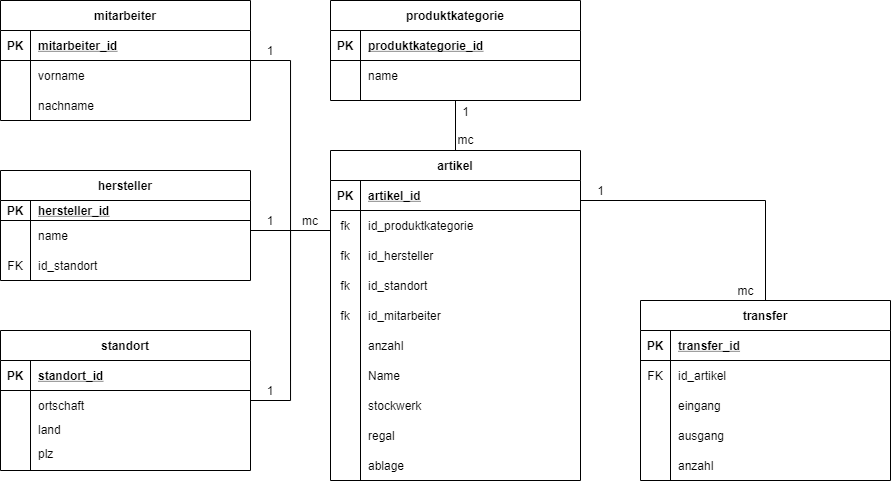

The diagram above was exported from draw.io. Its source (the exported page's mxGraphModel, read from the mxfile embedded in the PNG):
<mxGraphModel dx="749" dy="556" grid="1" gridSize="10" guides="1" tooltips="1" connect="1" arrows="1" fold="1" page="1" pageScale="1" pageWidth="850" pageHeight="1100" math="0" shadow="0" extFonts="Permanent Marker^https://fonts.googleapis.com/css?family=Permanent+Marker">
  <root>
    <mxCell id="0" />
    <mxCell id="1" parent="0" />
    <mxCell id="7EhDEFcTuI5stFCjLQC7-51" value="fk" style="shape=partialRectangle;overflow=hidden;connectable=0;fillColor=none;top=0;left=0;bottom=0;right=0;horizontal=1;" parent="1" vertex="1">
      <mxGeometry x="400" y="770" width="30" height="30" as="geometry" />
    </mxCell>
    <mxCell id="7EhDEFcTuI5stFCjLQC7-52" value="id_hersteller" style="shape=partialRectangle;overflow=hidden;connectable=0;fillColor=none;top=0;left=0;bottom=0;right=0;align=left;spacingLeft=6;" parent="1" vertex="1">
      <mxGeometry x="430" y="770" width="220" height="30" as="geometry" />
    </mxCell>
    <mxCell id="7EhDEFcTuI5stFCjLQC7-53" value="fk" style="shape=partialRectangle;overflow=hidden;connectable=0;fillColor=none;top=0;left=0;bottom=0;right=0;horizontal=1;" parent="1" vertex="1">
      <mxGeometry x="400" y="800" width="30" height="30" as="geometry" />
    </mxCell>
    <mxCell id="7EhDEFcTuI5stFCjLQC7-54" value="id_standort" style="shape=partialRectangle;overflow=hidden;connectable=0;fillColor=none;top=0;left=0;bottom=0;right=0;align=left;spacingLeft=6;" parent="1" vertex="1">
      <mxGeometry x="430" y="800" width="220" height="30" as="geometry" />
    </mxCell>
    <mxCell id="7EhDEFcTuI5stFCjLQC7-62" value="id_mitarbeiter" style="shape=partialRectangle;overflow=hidden;connectable=0;fillColor=none;top=0;left=0;bottom=0;right=0;align=left;spacingLeft=6;" parent="1" vertex="1">
      <mxGeometry x="430" y="830" width="220" height="30" as="geometry" />
    </mxCell>
    <mxCell id="7EhDEFcTuI5stFCjLQC7-63" value="anzahl" style="shape=partialRectangle;overflow=hidden;connectable=0;fillColor=none;top=0;left=0;bottom=0;right=0;align=left;spacingLeft=6;" parent="1" vertex="1">
      <mxGeometry x="430" y="860" width="220" height="30" as="geometry" />
    </mxCell>
    <mxCell id="7EhDEFcTuI5stFCjLQC7-65" value="name" style="shape=partialRectangle;overflow=hidden;connectable=0;fillColor=none;top=0;left=0;bottom=0;right=0;align=left;spacingLeft=6;" parent="1" vertex="1">
      <mxGeometry x="100" y="750" width="220" height="30" as="geometry" />
    </mxCell>
    <mxCell id="7EhDEFcTuI5stFCjLQC7-66" value="id_standort" style="shape=partialRectangle;overflow=hidden;connectable=0;fillColor=none;top=0;left=0;bottom=0;right=0;align=left;spacingLeft=6;" parent="1" vertex="1">
      <mxGeometry x="100" y="780" width="220" height="30" as="geometry" />
    </mxCell>
    <mxCell id="7EhDEFcTuI5stFCjLQC7-74" value="" style="group" parent="1" vertex="1" connectable="0">
      <mxGeometry x="710" y="830" width="250" height="180" as="geometry" />
    </mxCell>
    <mxCell id="7EhDEFcTuI5stFCjLQC7-22" value="transfer" style="shape=table;startSize=30;container=1;collapsible=1;childLayout=tableLayout;fixedRows=1;rowLines=0;fontStyle=1;align=center;resizeLast=1;" parent="7EhDEFcTuI5stFCjLQC7-74" vertex="1">
      <mxGeometry width="250" height="180" as="geometry" />
    </mxCell>
    <mxCell id="7EhDEFcTuI5stFCjLQC7-23" value="" style="shape=partialRectangle;collapsible=0;dropTarget=0;pointerEvents=0;fillColor=none;points=[[0,0.5],[1,0.5]];portConstraint=eastwest;top=0;left=0;right=0;bottom=1;" parent="7EhDEFcTuI5stFCjLQC7-22" vertex="1">
      <mxGeometry y="30" width="250" height="30" as="geometry" />
    </mxCell>
    <mxCell id="7EhDEFcTuI5stFCjLQC7-24" value="PK" style="shape=partialRectangle;overflow=hidden;connectable=0;fillColor=none;top=0;left=0;bottom=0;right=0;fontStyle=1;" parent="7EhDEFcTuI5stFCjLQC7-23" vertex="1">
      <mxGeometry width="30" height="30" as="geometry" />
    </mxCell>
    <mxCell id="7EhDEFcTuI5stFCjLQC7-25" value="transfer_id" style="shape=partialRectangle;overflow=hidden;connectable=0;fillColor=none;top=0;left=0;bottom=0;right=0;align=left;spacingLeft=6;fontStyle=5;" parent="7EhDEFcTuI5stFCjLQC7-23" vertex="1">
      <mxGeometry x="30" width="220" height="30" as="geometry" />
    </mxCell>
    <mxCell id="7EhDEFcTuI5stFCjLQC7-26" value="" style="shape=partialRectangle;collapsible=0;dropTarget=0;pointerEvents=0;fillColor=none;points=[[0,0.5],[1,0.5]];portConstraint=eastwest;top=0;left=0;right=0;bottom=0;" parent="7EhDEFcTuI5stFCjLQC7-22" vertex="1">
      <mxGeometry y="60" width="250" height="30" as="geometry" />
    </mxCell>
    <mxCell id="7EhDEFcTuI5stFCjLQC7-27" value="FK" style="shape=partialRectangle;overflow=hidden;connectable=0;fillColor=none;top=0;left=0;bottom=0;right=0;" parent="7EhDEFcTuI5stFCjLQC7-26" vertex="1">
      <mxGeometry width="30" height="30" as="geometry" />
    </mxCell>
    <mxCell id="7EhDEFcTuI5stFCjLQC7-28" value="" style="shape=partialRectangle;overflow=hidden;connectable=0;fillColor=none;top=0;left=0;bottom=0;right=0;align=left;spacingLeft=6;" parent="7EhDEFcTuI5stFCjLQC7-26" vertex="1">
      <mxGeometry x="30" width="220" height="30" as="geometry" />
    </mxCell>
    <mxCell id="7EhDEFcTuI5stFCjLQC7-68" value="id_artikel" style="shape=partialRectangle;overflow=hidden;connectable=0;fillColor=none;top=0;left=0;bottom=0;right=0;align=left;spacingLeft=6;" parent="7EhDEFcTuI5stFCjLQC7-74" vertex="1">
      <mxGeometry x="30" y="60" width="220" height="30" as="geometry" />
    </mxCell>
    <mxCell id="7EhDEFcTuI5stFCjLQC7-69" value="eingang" style="shape=partialRectangle;overflow=hidden;connectable=0;fillColor=none;top=0;left=0;bottom=0;right=0;align=left;spacingLeft=6;" parent="7EhDEFcTuI5stFCjLQC7-74" vertex="1">
      <mxGeometry x="30" y="90" width="220" height="30" as="geometry" />
    </mxCell>
    <mxCell id="7EhDEFcTuI5stFCjLQC7-70" value="ausgang" style="shape=partialRectangle;overflow=hidden;connectable=0;fillColor=none;top=0;left=0;bottom=0;right=0;align=left;spacingLeft=6;" parent="7EhDEFcTuI5stFCjLQC7-74" vertex="1">
      <mxGeometry x="30" y="120" width="220" height="30" as="geometry" />
    </mxCell>
    <mxCell id="7EhDEFcTuI5stFCjLQC7-71" value="anzahl" style="shape=partialRectangle;overflow=hidden;connectable=0;fillColor=none;top=0;left=0;bottom=0;right=0;align=left;spacingLeft=6;" parent="7EhDEFcTuI5stFCjLQC7-74" vertex="1">
      <mxGeometry x="30" y="150" width="220" height="30" as="geometry" />
    </mxCell>
    <mxCell id="7EhDEFcTuI5stFCjLQC7-75" value="Name" style="shape=partialRectangle;overflow=hidden;connectable=0;fillColor=none;top=0;left=0;bottom=0;right=0;align=left;spacingLeft=6;" parent="1" vertex="1">
      <mxGeometry x="430" y="890" width="220" height="30" as="geometry" />
    </mxCell>
    <mxCell id="7EhDEFcTuI5stFCjLQC7-78" value="" style="group" parent="1" vertex="1" connectable="0">
      <mxGeometry x="70" y="860" width="250" height="140" as="geometry" />
    </mxCell>
    <mxCell id="7EhDEFcTuI5stFCjLQC7-73" value="" style="group" parent="7EhDEFcTuI5stFCjLQC7-78" vertex="1" connectable="0">
      <mxGeometry width="250" height="140" as="geometry" />
    </mxCell>
    <mxCell id="7EhDEFcTuI5stFCjLQC7-15" value="standort" style="shape=table;startSize=30;container=1;collapsible=1;childLayout=tableLayout;fixedRows=1;rowLines=0;fontStyle=1;align=center;resizeLast=1;" parent="7EhDEFcTuI5stFCjLQC7-73" vertex="1">
      <mxGeometry width="250" height="140" as="geometry" />
    </mxCell>
    <mxCell id="7EhDEFcTuI5stFCjLQC7-16" value="" style="shape=partialRectangle;collapsible=0;dropTarget=0;pointerEvents=0;fillColor=none;points=[[0,0.5],[1,0.5]];portConstraint=eastwest;top=0;left=0;right=0;bottom=1;" parent="7EhDEFcTuI5stFCjLQC7-15" vertex="1">
      <mxGeometry y="30" width="250" height="30" as="geometry" />
    </mxCell>
    <mxCell id="7EhDEFcTuI5stFCjLQC7-17" value="PK" style="shape=partialRectangle;overflow=hidden;connectable=0;fillColor=none;top=0;left=0;bottom=0;right=0;fontStyle=1;" parent="7EhDEFcTuI5stFCjLQC7-16" vertex="1">
      <mxGeometry width="30" height="30" as="geometry" />
    </mxCell>
    <mxCell id="7EhDEFcTuI5stFCjLQC7-18" value="standort_id" style="shape=partialRectangle;overflow=hidden;connectable=0;fillColor=none;top=0;left=0;bottom=0;right=0;align=left;spacingLeft=6;fontStyle=5;" parent="7EhDEFcTuI5stFCjLQC7-16" vertex="1">
      <mxGeometry x="30" width="220" height="30" as="geometry" />
    </mxCell>
    <mxCell id="7EhDEFcTuI5stFCjLQC7-19" value="" style="shape=partialRectangle;collapsible=0;dropTarget=0;pointerEvents=0;fillColor=none;points=[[0,0.5],[1,0.5]];portConstraint=eastwest;top=0;left=0;right=0;bottom=0;" parent="7EhDEFcTuI5stFCjLQC7-15" vertex="1">
      <mxGeometry y="60" width="250" height="30" as="geometry" />
    </mxCell>
    <mxCell id="7EhDEFcTuI5stFCjLQC7-20" value="" style="shape=partialRectangle;overflow=hidden;connectable=0;fillColor=none;top=0;left=0;bottom=0;right=0;" parent="7EhDEFcTuI5stFCjLQC7-19" vertex="1">
      <mxGeometry width="30" height="30" as="geometry" />
    </mxCell>
    <mxCell id="7EhDEFcTuI5stFCjLQC7-21" value="ortschaft" style="shape=partialRectangle;overflow=hidden;connectable=0;fillColor=none;top=0;left=0;bottom=0;right=0;align=left;spacingLeft=6;" parent="7EhDEFcTuI5stFCjLQC7-19" vertex="1">
      <mxGeometry x="30" width="220" height="30" as="geometry" />
    </mxCell>
    <mxCell id="7EhDEFcTuI5stFCjLQC7-72" value="plz" style="shape=partialRectangle;overflow=hidden;connectable=0;fillColor=none;top=0;left=0;bottom=0;right=0;align=left;spacingLeft=6;" parent="7EhDEFcTuI5stFCjLQC7-73" vertex="1">
      <mxGeometry x="30" y="105" width="220" height="35" as="geometry" />
    </mxCell>
    <mxCell id="7EhDEFcTuI5stFCjLQC7-76" value="land" style="shape=partialRectangle;overflow=hidden;connectable=0;fillColor=none;top=0;left=0;bottom=0;right=0;align=left;spacingLeft=6;" parent="7EhDEFcTuI5stFCjLQC7-73" vertex="1">
      <mxGeometry x="30" y="85" width="220" height="28" as="geometry" />
    </mxCell>
    <mxCell id="7EhDEFcTuI5stFCjLQC7-79" value="nachname" style="shape=partialRectangle;overflow=hidden;connectable=0;fillColor=none;top=0;left=0;bottom=0;right=0;align=left;spacingLeft=6;" parent="1" vertex="1">
      <mxGeometry x="100" y="620" width="220" height="30" as="geometry" />
    </mxCell>
    <mxCell id="7EhDEFcTuI5stFCjLQC7-81" value="fk" style="shape=partialRectangle;overflow=hidden;connectable=0;fillColor=none;top=0;left=0;bottom=0;right=0;horizontal=1;" parent="1" vertex="1">
      <mxGeometry x="400" y="830" width="30" height="30" as="geometry" />
    </mxCell>
    <mxCell id="7EhDEFcTuI5stFCjLQC7-82" value="FK" style="shape=partialRectangle;overflow=hidden;connectable=0;fillColor=none;top=0;left=0;bottom=0;right=0;" parent="1" vertex="1">
      <mxGeometry x="70" y="780" width="30" height="30" as="geometry" />
    </mxCell>
    <mxCell id="7EhDEFcTuI5stFCjLQC7-83" value="stockwerk" style="shape=partialRectangle;overflow=hidden;connectable=0;fillColor=none;top=0;left=0;bottom=0;right=0;align=left;spacingLeft=6;" parent="1" vertex="1">
      <mxGeometry x="430" y="920" width="220" height="30" as="geometry" />
    </mxCell>
    <mxCell id="7EhDEFcTuI5stFCjLQC7-84" value="regal" style="shape=partialRectangle;overflow=hidden;connectable=0;fillColor=none;top=0;left=0;bottom=0;right=0;align=left;spacingLeft=6;" parent="1" vertex="1">
      <mxGeometry x="430" y="950" width="220" height="30" as="geometry" />
    </mxCell>
    <mxCell id="7EhDEFcTuI5stFCjLQC7-85" value="ablage" style="shape=partialRectangle;overflow=hidden;connectable=0;fillColor=none;top=0;left=0;bottom=0;right=0;align=left;spacingLeft=6;" parent="1" vertex="1">
      <mxGeometry x="430" y="980" width="220" height="30" as="geometry" />
    </mxCell>
    <mxCell id="7EhDEFcTuI5stFCjLQC7-88" style="edgeStyle=orthogonalEdgeStyle;rounded=0;orthogonalLoop=1;jettySize=auto;html=1;endArrow=none;endFill=0;" parent="1" source="C-vyLk0tnHw3VtMMgP7b-23" target="7EhDEFcTuI5stFCjLQC7-1" edge="1">
      <mxGeometry relative="1" as="geometry" />
    </mxCell>
    <mxCell id="7EhDEFcTuI5stFCjLQC7-89" style="edgeStyle=orthogonalEdgeStyle;rounded=0;orthogonalLoop=1;jettySize=auto;html=1;endArrow=none;endFill=0;" parent="1" source="C-vyLk0tnHw3VtMMgP7b-23" target="7EhDEFcTuI5stFCjLQC7-43" edge="1">
      <mxGeometry relative="1" as="geometry">
        <Array as="points">
          <mxPoint x="360" y="760" />
          <mxPoint x="360" y="590" />
        </Array>
      </mxGeometry>
    </mxCell>
    <mxCell id="7EhDEFcTuI5stFCjLQC7-91" style="edgeStyle=orthogonalEdgeStyle;rounded=0;orthogonalLoop=1;jettySize=auto;html=1;endArrow=none;endFill=0;" parent="1" source="C-vyLk0tnHw3VtMMgP7b-23" target="7EhDEFcTuI5stFCjLQC7-8" edge="1">
      <mxGeometry relative="1" as="geometry">
        <Array as="points">
          <mxPoint x="390" y="760" />
          <mxPoint x="390" y="760" />
        </Array>
      </mxGeometry>
    </mxCell>
    <mxCell id="3fY29KLkUx_pCbF7baEl-1" style="edgeStyle=orthogonalEdgeStyle;rounded=0;orthogonalLoop=1;jettySize=auto;html=1;endArrow=none;endFill=0;" parent="1" source="3fY29KLkUx_pCbF7baEl-2" target="7EhDEFcTuI5stFCjLQC7-15" edge="1">
      <mxGeometry relative="1" as="geometry">
        <Array as="points">
          <mxPoint x="360" y="760" />
          <mxPoint x="360" y="930" />
        </Array>
      </mxGeometry>
    </mxCell>
    <mxCell id="C-vyLk0tnHw3VtMMgP7b-23" value="artikel" style="shape=table;startSize=30;container=1;collapsible=1;childLayout=tableLayout;fixedRows=1;rowLines=0;fontStyle=1;align=center;resizeLast=1;" parent="1" vertex="1">
      <mxGeometry x="400" y="680" width="250" height="330" as="geometry" />
    </mxCell>
    <mxCell id="C-vyLk0tnHw3VtMMgP7b-24" value="" style="shape=partialRectangle;collapsible=0;dropTarget=0;pointerEvents=0;fillColor=none;points=[[0,0.5],[1,0.5]];portConstraint=eastwest;top=0;left=0;right=0;bottom=1;" parent="C-vyLk0tnHw3VtMMgP7b-23" vertex="1">
      <mxGeometry y="30" width="250" height="30" as="geometry" />
    </mxCell>
    <mxCell id="C-vyLk0tnHw3VtMMgP7b-25" value="PK" style="shape=partialRectangle;overflow=hidden;connectable=0;fillColor=none;top=0;left=0;bottom=0;right=0;fontStyle=1;" parent="C-vyLk0tnHw3VtMMgP7b-24" vertex="1">
      <mxGeometry width="30" height="30" as="geometry" />
    </mxCell>
    <mxCell id="C-vyLk0tnHw3VtMMgP7b-26" value="artikel_id" style="shape=partialRectangle;overflow=hidden;connectable=0;fillColor=none;top=0;left=0;bottom=0;right=0;align=left;spacingLeft=6;fontStyle=5;" parent="C-vyLk0tnHw3VtMMgP7b-24" vertex="1">
      <mxGeometry x="30" width="220" height="30" as="geometry" />
    </mxCell>
    <mxCell id="C-vyLk0tnHw3VtMMgP7b-27" value="" style="shape=partialRectangle;collapsible=0;dropTarget=0;pointerEvents=0;fillColor=none;points=[[0,0.5],[1,0.5]];portConstraint=eastwest;top=0;left=0;right=0;bottom=0;" parent="C-vyLk0tnHw3VtMMgP7b-23" vertex="1">
      <mxGeometry y="60" width="250" height="30" as="geometry" />
    </mxCell>
    <mxCell id="C-vyLk0tnHw3VtMMgP7b-28" value="fk" style="shape=partialRectangle;overflow=hidden;connectable=0;fillColor=none;top=0;left=0;bottom=0;right=0;horizontal=1;" parent="C-vyLk0tnHw3VtMMgP7b-27" vertex="1">
      <mxGeometry width="30" height="30" as="geometry" />
    </mxCell>
    <mxCell id="C-vyLk0tnHw3VtMMgP7b-29" value="id_produktkategorie" style="shape=partialRectangle;overflow=hidden;connectable=0;fillColor=none;top=0;left=0;bottom=0;right=0;align=left;spacingLeft=6;" parent="C-vyLk0tnHw3VtMMgP7b-27" vertex="1">
      <mxGeometry x="30" width="220" height="30" as="geometry" />
    </mxCell>
    <mxCell id="7EhDEFcTuI5stFCjLQC7-8" value="hersteller" style="shape=table;startSize=30;container=1;collapsible=1;childLayout=tableLayout;fixedRows=1;rowLines=0;fontStyle=1;align=center;resizeLast=1;" parent="1" vertex="1">
      <mxGeometry x="70" y="700" width="250" height="110" as="geometry" />
    </mxCell>
    <mxCell id="7EhDEFcTuI5stFCjLQC7-9" value="" style="shape=partialRectangle;collapsible=0;dropTarget=0;pointerEvents=0;fillColor=none;points=[[0,0.5],[1,0.5]];portConstraint=eastwest;top=0;left=0;right=0;bottom=1;" parent="7EhDEFcTuI5stFCjLQC7-8" vertex="1">
      <mxGeometry y="30" width="250" height="20" as="geometry" />
    </mxCell>
    <mxCell id="7EhDEFcTuI5stFCjLQC7-10" value="PK" style="shape=partialRectangle;overflow=hidden;connectable=0;fillColor=none;top=0;left=0;bottom=0;right=0;fontStyle=1;" parent="7EhDEFcTuI5stFCjLQC7-9" vertex="1">
      <mxGeometry width="30" height="20" as="geometry" />
    </mxCell>
    <mxCell id="7EhDEFcTuI5stFCjLQC7-11" value="hersteller_id" style="shape=partialRectangle;overflow=hidden;connectable=0;fillColor=none;top=0;left=0;bottom=0;right=0;align=left;spacingLeft=6;fontStyle=5;" parent="7EhDEFcTuI5stFCjLQC7-9" vertex="1">
      <mxGeometry x="30" width="220" height="20" as="geometry" />
    </mxCell>
    <mxCell id="7EhDEFcTuI5stFCjLQC7-12" value="" style="shape=partialRectangle;collapsible=0;dropTarget=0;pointerEvents=0;fillColor=none;points=[[0,0.5],[1,0.5]];portConstraint=eastwest;top=0;left=0;right=0;bottom=0;" parent="7EhDEFcTuI5stFCjLQC7-8" vertex="1">
      <mxGeometry y="50" width="250" height="30" as="geometry" />
    </mxCell>
    <mxCell id="7EhDEFcTuI5stFCjLQC7-13" value="" style="shape=partialRectangle;overflow=hidden;connectable=0;fillColor=none;top=0;left=0;bottom=0;right=0;" parent="7EhDEFcTuI5stFCjLQC7-12" vertex="1">
      <mxGeometry width="30" height="30" as="geometry" />
    </mxCell>
    <mxCell id="7EhDEFcTuI5stFCjLQC7-14" value="" style="shape=partialRectangle;overflow=hidden;connectable=0;fillColor=none;top=0;left=0;bottom=0;right=0;align=left;spacingLeft=6;" parent="7EhDEFcTuI5stFCjLQC7-12" vertex="1">
      <mxGeometry x="30" width="220" height="30" as="geometry" />
    </mxCell>
    <mxCell id="ZTk1k1ro84yPz1yUK3Gn-1" value="1&lt;br&gt;&amp;nbsp;&amp;nbsp;&lt;br&gt;mc" style="text;html=1;align=center;verticalAlign=middle;resizable=0;points=[];autosize=1;" parent="1" vertex="1">
      <mxGeometry x="520" y="630" width="30" height="50" as="geometry" />
    </mxCell>
    <mxCell id="7EhDEFcTuI5stFCjLQC7-1" value="produktkategorie" style="shape=table;startSize=30;container=1;collapsible=1;childLayout=tableLayout;fixedRows=1;rowLines=0;fontStyle=1;align=center;resizeLast=1;" parent="1" vertex="1">
      <mxGeometry x="400" y="530" width="250" height="100.00000000000023" as="geometry" />
    </mxCell>
    <mxCell id="7EhDEFcTuI5stFCjLQC7-2" value="" style="shape=partialRectangle;collapsible=0;dropTarget=0;pointerEvents=0;fillColor=none;points=[[0,0.5],[1,0.5]];portConstraint=eastwest;top=0;left=0;right=0;bottom=1;" parent="7EhDEFcTuI5stFCjLQC7-1" vertex="1">
      <mxGeometry y="30" width="250" height="30" as="geometry" />
    </mxCell>
    <mxCell id="7EhDEFcTuI5stFCjLQC7-3" value="PK" style="shape=partialRectangle;overflow=hidden;connectable=0;fillColor=none;top=0;left=0;bottom=0;right=0;fontStyle=1;" parent="7EhDEFcTuI5stFCjLQC7-2" vertex="1">
      <mxGeometry width="30" height="30" as="geometry" />
    </mxCell>
    <mxCell id="7EhDEFcTuI5stFCjLQC7-4" value="produktkategorie_id" style="shape=partialRectangle;overflow=hidden;connectable=0;fillColor=none;top=0;left=0;bottom=0;right=0;align=left;spacingLeft=6;fontStyle=5;" parent="7EhDEFcTuI5stFCjLQC7-2" vertex="1">
      <mxGeometry x="30" width="220" height="30" as="geometry" />
    </mxCell>
    <mxCell id="7EhDEFcTuI5stFCjLQC7-5" value="" style="shape=partialRectangle;collapsible=0;dropTarget=0;pointerEvents=0;fillColor=none;points=[[0,0.5],[1,0.5]];portConstraint=eastwest;top=0;left=0;right=0;bottom=0;" parent="7EhDEFcTuI5stFCjLQC7-1" vertex="1">
      <mxGeometry y="60" width="250" height="30" as="geometry" />
    </mxCell>
    <mxCell id="7EhDEFcTuI5stFCjLQC7-6" value="" style="shape=partialRectangle;overflow=hidden;connectable=0;fillColor=none;top=0;left=0;bottom=0;right=0;" parent="7EhDEFcTuI5stFCjLQC7-5" vertex="1">
      <mxGeometry width="30" height="30" as="geometry" />
    </mxCell>
    <mxCell id="7EhDEFcTuI5stFCjLQC7-7" value="name" style="shape=partialRectangle;overflow=hidden;connectable=0;fillColor=none;top=0;left=0;bottom=0;right=0;align=left;spacingLeft=6;" parent="7EhDEFcTuI5stFCjLQC7-5" vertex="1">
      <mxGeometry x="30" width="220" height="30" as="geometry" />
    </mxCell>
    <mxCell id="ZTk1k1ro84yPz1yUK3Gn-2" value="1" style="text;html=1;strokeColor=none;fillColor=none;align=center;verticalAlign=middle;whiteSpace=wrap;rounded=0;" parent="1" vertex="1">
      <mxGeometry x="320" y="570" width="40" height="20" as="geometry" />
    </mxCell>
    <mxCell id="ZTk1k1ro84yPz1yUK3Gn-3" value="mc" style="text;html=1;strokeColor=none;fillColor=none;align=center;verticalAlign=middle;whiteSpace=wrap;rounded=0;" parent="1" vertex="1">
      <mxGeometry x="360" y="740" width="40" height="20" as="geometry" />
    </mxCell>
    <mxCell id="7EhDEFcTuI5stFCjLQC7-43" value="mitarbeiter" style="shape=table;startSize=30;container=1;collapsible=1;childLayout=tableLayout;fixedRows=1;rowLines=0;fontStyle=1;align=center;resizeLast=1;" parent="1" vertex="1">
      <mxGeometry x="70" y="530" width="250" height="120" as="geometry" />
    </mxCell>
    <mxCell id="7EhDEFcTuI5stFCjLQC7-44" value="" style="shape=partialRectangle;collapsible=0;dropTarget=0;pointerEvents=0;fillColor=none;points=[[0,0.5],[1,0.5]];portConstraint=eastwest;top=0;left=0;right=0;bottom=1;" parent="7EhDEFcTuI5stFCjLQC7-43" vertex="1">
      <mxGeometry y="30" width="250" height="30" as="geometry" />
    </mxCell>
    <mxCell id="7EhDEFcTuI5stFCjLQC7-45" value="PK" style="shape=partialRectangle;overflow=hidden;connectable=0;fillColor=none;top=0;left=0;bottom=0;right=0;fontStyle=1;" parent="7EhDEFcTuI5stFCjLQC7-44" vertex="1">
      <mxGeometry width="30" height="30" as="geometry" />
    </mxCell>
    <mxCell id="7EhDEFcTuI5stFCjLQC7-46" value="mitarbeiter_id" style="shape=partialRectangle;overflow=hidden;connectable=0;fillColor=none;top=0;left=0;bottom=0;right=0;align=left;spacingLeft=6;fontStyle=5;" parent="7EhDEFcTuI5stFCjLQC7-44" vertex="1">
      <mxGeometry x="30" width="220" height="30" as="geometry" />
    </mxCell>
    <mxCell id="7EhDEFcTuI5stFCjLQC7-47" value="" style="shape=partialRectangle;collapsible=0;dropTarget=0;pointerEvents=0;fillColor=none;points=[[0,0.5],[1,0.5]];portConstraint=eastwest;top=0;left=0;right=0;bottom=0;" parent="7EhDEFcTuI5stFCjLQC7-43" vertex="1">
      <mxGeometry y="60" width="250" height="30" as="geometry" />
    </mxCell>
    <mxCell id="7EhDEFcTuI5stFCjLQC7-48" value="" style="shape=partialRectangle;overflow=hidden;connectable=0;fillColor=none;top=0;left=0;bottom=0;right=0;" parent="7EhDEFcTuI5stFCjLQC7-47" vertex="1">
      <mxGeometry width="30" height="30" as="geometry" />
    </mxCell>
    <mxCell id="7EhDEFcTuI5stFCjLQC7-49" value="vorname" style="shape=partialRectangle;overflow=hidden;connectable=0;fillColor=none;top=0;left=0;bottom=0;right=0;align=left;spacingLeft=6;" parent="7EhDEFcTuI5stFCjLQC7-47" vertex="1">
      <mxGeometry x="30" width="220" height="30" as="geometry" />
    </mxCell>
    <mxCell id="3fY29KLkUx_pCbF7baEl-3" value="1" style="text;html=1;strokeColor=none;fillColor=none;align=center;verticalAlign=middle;whiteSpace=wrap;rounded=0;" parent="1" vertex="1">
      <mxGeometry x="320" y="740" width="40" height="20" as="geometry" />
    </mxCell>
    <mxCell id="3fY29KLkUx_pCbF7baEl-2" value="1" style="text;html=1;strokeColor=none;fillColor=none;align=center;verticalAlign=middle;whiteSpace=wrap;rounded=0;" parent="1" vertex="1">
      <mxGeometry x="320" y="910" width="40" height="20" as="geometry" />
    </mxCell>
    <mxCell id="RPi8wdrlOp7b2Dax6apd-1" style="edgeStyle=orthogonalEdgeStyle;rounded=0;orthogonalLoop=1;jettySize=auto;html=1;startArrow=none;startFill=0;endArrow=none;endFill=0;" edge="1" parent="1" source="7EhDEFcTuI5stFCjLQC7-22" target="C-vyLk0tnHw3VtMMgP7b-23">
      <mxGeometry relative="1" as="geometry">
        <Array as="points">
          <mxPoint x="835" y="730" />
        </Array>
      </mxGeometry>
    </mxCell>
    <mxCell id="RPi8wdrlOp7b2Dax6apd-2" value="mc" style="text;html=1;align=center;verticalAlign=middle;resizable=0;points=[];autosize=1;" vertex="1" parent="1">
      <mxGeometry x="800" y="810" width="30" height="20" as="geometry" />
    </mxCell>
    <mxCell id="RPi8wdrlOp7b2Dax6apd-3" value="1" style="text;html=1;align=center;verticalAlign=middle;resizable=0;points=[];autosize=1;" vertex="1" parent="1">
      <mxGeometry x="660" y="710" width="20" height="20" as="geometry" />
    </mxCell>
  </root>
</mxGraphModel>